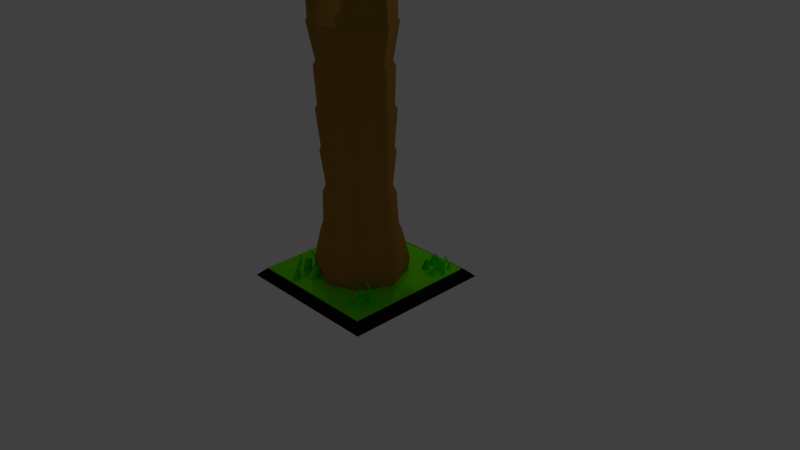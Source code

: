 # Source: palmtreenew001.blend  (saved by Blender 2.65.0; exported with 4.5.12 LTS)
import bpy
from mathutils import Matrix  # noqa: F401  (used for matrix-valued properties, if any)

bpy.ops.wm.read_factory_settings(use_empty=True)
scene = bpy.context.scene
scene.name = 'Scene'

# ---- collections
col_collection_1 = bpy.data.collections.new('Collection 1'); scene.collection.children.link(col_collection_1)

# ---- materials (node trees are filled in below, after node groups)
mat_material_005 = bpy.data.materials.new('Material.005')
mat_material_005.alpha_threshold = 0.0
mat_material_005.use_transparent_shadow = False
mat_material_005.diffuse_color = (0.03759, 0.8, 0.0, 1.0)
mat_material_005.roughness = 0.5
mat_material_005.line_color = (0.0, 0.0, 0.0, 1.0)
mat_material_003 = bpy.data.materials.new('Material.003')
mat_material_003.alpha_threshold = 0.0
mat_material_003.use_transparent_shadow = False
mat_material_003.diffuse_color = (0.008075, 0.008075, 0.008075, 1.0)
mat_material_003.roughness = 0.5
mat_material_003.line_color = (0.0, 0.0, 0.0, 1.0)
mat_material_004 = bpy.data.materials.new('Material.004')
mat_material_004.alpha_threshold = 0.0
mat_material_004.use_transparent_shadow = False
mat_material_004.diffuse_color = (0.1599, 0.8, 0.0, 1.0)
mat_material_004.roughness = 0.5
mat_material_004.line_color = (0.0, 0.0, 0.0, 1.0)
mat_material_001 = bpy.data.materials.new('Material.001')
mat_material_001.alpha_threshold = 0.0
mat_material_001.use_transparent_shadow = False
mat_material_001.diffuse_color = (0.1029, 0.8, 0.06061, 1.0)
mat_material_001.roughness = 0.5
mat_material_001.line_color = (0.0, 0.0, 0.0, 1.0)
mat_material_002 = bpy.data.materials.new('Material.002')
mat_material_002.alpha_threshold = 0.0
mat_material_002.use_transparent_shadow = False
mat_material_002.diffuse_color = (0.3844, 0.2394, 0.06437, 1.0)
mat_material_002.specular_color = (0.6266, 0.2274, 0.04797)
mat_material_002.roughness = 0.5
mat_material_002.line_color = (0.0, 0.0, 0.0, 1.0)
mat_material = bpy.data.materials.new('Material')
mat_material.alpha_threshold = 0.0
mat_material.use_transparent_shadow = False
mat_material.diffuse_color = (0.3931, 0.1955, 0.03446, 1.0)
mat_material.specular_color = (1.0, 0.285, 0.0)
mat_material.roughness = 0.5
mat_material.line_color = (0.0, 0.0, 0.0, 1.0)

# ---- material node trees

# ---- world
world_world = bpy.data.worlds.new('World'); scene.world = world_world
world_world.color = (0.05088, 0.05088, 0.05088)
world_world.use_sun_shadow = False
world_world.sun_shadow_jitter_overblur = 0.0
world_world.cycles.sampling_method = 'MANUAL'
world_world.cycles.sample_map_resolution = 256

# ---- cameras
cam_camera = bpy.data.cameras.new('Camera')
cam_camera.clip_end = 100.0
cam_camera.lens = 35.0
cam_camera.sensor_width = 32.0
cam_camera.sensor_height = 18.0
cam_camera.ortho_scale = 7.314
cam_camera.dof.focus_distance = 0.0
cam_camera.dof.aperture_fstop = 128.0

# ---- lights
light_lamp_002 = bpy.data.lights.new('Lamp.002', 'POINT')
light_lamp_002.transmission_factor = 0.0
light_lamp_002.cutoff_distance = 30.0
light_lamp_002.energy = 100.0
light_lamp_002.shadow_buffer_clip_start = 1.001
light_lamp_002.shadow_soft_size = 0.1
light_lamp_002.shadow_maximum_resolution = 0.006
light_lamp_002.use_absolute_resolution = True
light_lamp_002.cycles.use_multiple_importance_sampling = False
light_lamp_001 = bpy.data.lights.new('Lamp.001', 'POINT')
light_lamp_001.transmission_factor = 0.0
light_lamp_001.cutoff_distance = 30.0
light_lamp_001.energy = 100.0
light_lamp_001.shadow_buffer_clip_start = 1.001
light_lamp_001.shadow_soft_size = 0.1
light_lamp_001.shadow_maximum_resolution = 0.006
light_lamp_001.use_absolute_resolution = True
light_lamp_001.cycles.use_multiple_importance_sampling = False
light_lamp = bpy.data.lights.new('Lamp', 'POINT')
light_lamp.transmission_factor = 0.0
light_lamp.cutoff_distance = 30.0
light_lamp.energy = 100.0
light_lamp.shadow_buffer_clip_start = 1.001
light_lamp.shadow_soft_size = 0.1
light_lamp.shadow_maximum_resolution = 0.006
light_lamp.use_absolute_resolution = True
light_lamp.cycles.use_multiple_importance_sampling = False

# ---- meshes
me_plane_013 = bpy.data.meshes.new('Plane.013')
me_plane_013.from_pydata([(-1.0, -1.0, 0.0), (-1.0, 1.0, 0.0), (0.0, -1.0, 0.0), (0.0, 1.0, 0.0), (1.0, 0.0, 0.0), (0.0, 0.0, 0.0), (-0.5, -1.0, 0.0), (-0.5, 1.0, 0.0), (1.0, 0.5, 0.0), (-1.0, -0.5, 0.0), (0.5, -1.0, 0.0), (0.5, 1.0, 0.0), (-1.0, 0.5, 0.0), (0.0, 0.5, 0.0), (0.0, -0.5, 0.0), (-0.5, 0.0, 0.0), (0.5, 0.0, 0.0), (0.5, 0.5, 0.0), (-0.5, 0.5, 0.0), (-0.5, -0.5, 0.0), (0.5, -0.5, 0.0), (-0.05031, 0.05031, 0.7028), (-0.05031, 0.4497, 0.7028), (-0.4497, 0.05031, 0.7028), (-0.4497, 0.4497, 0.7028), (-0.05031, -0.1313, 0.9443), (-0.05031, 0.2681, 0.9443), (-0.4497, -0.1313, 0.9443), (-0.4497, 0.2681, 0.9443), (-0.2044, -0.3107, 1.185), (-0.2102, -0.217, 1.158), (-0.2956, -0.3107, 1.185), (-0.2898, -0.217, 1.158), (-0.9225, -0.9225, 0.3515), (-0.5775, -0.9225, 0.3515), (-0.9225, -0.5775, 0.3515), (-0.5775, -0.5775, 0.3515), (-0.8181, -0.8181, 0.6488), (-0.6819, -0.8181, 0.6488), (-0.8181, -0.6819, 0.6488), (-0.6819, -0.6819, 0.6488), (-0.7683, -0.5592, 1.014), (-0.7317, -0.5592, 1.014), (-0.7683, -0.5227, 1.014), (-0.7317, -0.5227, 1.014), (0.1085, -0.8915, 0.4592), (0.3915, -0.8915, 0.4592), (0.1085, -0.6085, 0.4592), (0.3915, -0.6085, 0.4592), (0.2164, -0.7567, 0.7857), (0.4993, -0.7567, 0.7857), (0.2164, -0.4738, 0.7857), (0.4993, -0.4738, 0.7857), (0.4955, -0.6523, 0.9427), (0.5705, -0.6529, 0.9486), (0.4955, -0.5783, 0.9427), (0.5705, -0.5776, 0.9486), (0.8992, 0.1008, 0.4145), (0.8992, 0.3992, 0.4145), (0.6008, 0.1008, 0.4145), (0.6008, 0.3992, 0.4145), (0.6031, 0.3207, 0.8615), (0.6028, 0.4778, 0.8837), (0.4421, 0.3193, 0.8923), (0.4358, 0.4861, 0.9042), (0.3202, 0.3403, 1.113), (0.3201, 0.4112, 1.123), (0.2475, 0.3397, 1.127), (0.2447, 0.415, 1.133), (0.1322, 0.8678, 0.6783), (0.3678, 0.8678, 0.6783), (0.1322, 0.6322, 0.6783), (0.3678, 0.6322, 0.6783), (-0.04877, 0.8042, 1.067), (0.05904, 0.7976, 1.035), (-0.04877, 0.6958, 1.067), (0.05904, 0.7024, 1.035), (-0.4653, 0.7622, 1.498), (-0.4411, 0.7607, 1.491), (-0.4653, 0.7378, 1.498), (-0.4411, 0.7393, 1.491), (-0.8448, 0.8448, 0.3124), (-0.6552, 0.8448, 0.3124), (-0.8448, 0.6552, 0.3124), (-0.6552, 0.6552, 0.3124), (-0.7974, 0.7974, 0.5414), (-0.7026, 0.7974, 0.5414), (-0.7974, 0.7026, 0.5414), (-0.7026, 0.7026, 0.5414), (-0.7974, 0.3353, 1.044), (-0.7026, 0.3353, 1.044), (-0.7974, 0.2405, 1.044), (-0.7026, 0.2405, 1.044), (-0.769, 0.09242, 1.157), (-0.731, 0.09242, 1.157), (-0.769, 0.05446, 1.157), (-0.731, 0.05446, 1.157)], [], [(3, 13, 71, 69), (16, 4, 57, 59), (12, 18, 84, 83), (13, 18, 24, 22), (19, 9, 35, 36), (20, 14, 47, 48), (23, 21, 25, 27), (5, 13, 22, 21), (18, 15, 23, 24), (15, 5, 21, 23), (27, 25, 29, 31), (24, 23, 27, 28), (22, 24, 28, 26), (21, 22, 26, 25), (31, 29, 30, 32), (28, 27, 31, 32), (26, 28, 32, 30), (25, 26, 30, 29), (36, 35, 39, 40), (9, 0, 33, 35), (0, 6, 34, 33), (6, 19, 36, 34), (38, 40, 44, 42), (33, 34, 38, 37), (35, 33, 37, 39), (34, 36, 40, 38), (41, 42, 44, 43), (40, 39, 43, 44), (37, 38, 42, 41), (39, 37, 41, 43), (45, 46, 50, 49), (2, 10, 46, 45), (14, 2, 45, 47), (10, 20, 48, 46), (51, 49, 53, 55), (46, 48, 52, 50), (48, 47, 51, 52), (47, 45, 49, 51), (53, 54, 56, 55), (49, 50, 54, 53), (50, 52, 56, 54), (52, 51, 55, 56), (58, 60, 64, 62), (8, 17, 60, 58), (4, 8, 58, 57), (17, 16, 59, 60), (64, 63, 67, 68), (57, 58, 62, 61), (59, 57, 61, 63), (60, 59, 63, 64), (67, 65, 66, 68), (62, 64, 68, 66), (61, 62, 66, 65), (63, 61, 65, 67), (70, 69, 73, 74), (17, 11, 70, 72), (11, 3, 69, 70), (13, 17, 72, 71), (73, 75, 79, 77), (72, 70, 74, 76), (71, 72, 76, 75), (69, 71, 75, 73), (79, 80, 78, 77), (74, 73, 77, 78), (76, 74, 78, 80), (75, 76, 80, 79), (84, 82, 86, 88), (7, 1, 81, 82), (18, 7, 82, 84), (1, 12, 83, 81), (88, 86, 90, 92), (83, 84, 88, 87), (82, 81, 85, 86), (81, 83, 87, 85), (89, 91, 95, 93), (87, 88, 92, 91), (86, 85, 89, 90), (85, 87, 91, 89), (95, 96, 94, 93), (92, 90, 94, 96), (91, 92, 96, 95), (90, 89, 93, 94)])
me_plane_013.polygons.foreach_set('use_smooth', [True] * 82)
me_plane_013.materials.append(mat_material_005)
me_plane_013.use_remesh_preserve_volume = False
me_plane_013.use_remesh_preserve_attributes = False
me_plane_013.use_mirror_vertex_groups = False
me_plane_013.update()
me_plane_012 = bpy.data.meshes.new('Plane.012')
me_plane_012.from_pydata([(-1.0, -1.0, 0.0), (-1.0, 1.0, 0.0), (0.0, -1.0, 0.0), (0.0, 1.0, 0.0), (1.0, 0.0, 0.0), (0.0, 0.0, 0.0), (-0.5, -1.0, 0.0), (-0.5, 1.0, 0.0), (1.0, 0.5, 0.0), (-1.0, -0.5, 0.0), (0.5, -1.0, 0.0), (0.5, 1.0, 0.0), (-1.0, 0.5, 0.0), (0.0, 0.5, 0.0), (0.0, -0.5, 0.0), (-0.5, 0.0, 0.0), (0.5, 0.0, 0.0), (0.5, 0.5, 0.0), (-0.5, 0.5, 0.0), (-0.5, -0.5, 0.0), (0.5, -0.5, 0.0), (-0.05031, 0.05031, 0.7028), (-0.05031, 0.4497, 0.7028), (-0.4497, 0.05031, 0.7028), (-0.4497, 0.4497, 0.7028), (-0.05031, -0.1313, 0.9443), (-0.05031, 0.2681, 0.9443), (-0.4497, -0.1313, 0.9443), (-0.4497, 0.2681, 0.9443), (-0.2044, -0.3107, 1.185), (-0.2102, -0.217, 1.158), (-0.2956, -0.3107, 1.185), (-0.2898, -0.217, 1.158), (-0.9225, -0.9225, 0.3515), (-0.5775, -0.9225, 0.3515), (-0.9225, -0.5775, 0.3515), (-0.5775, -0.5775, 0.3515), (-0.8181, -0.8181, 0.6488), (-0.6819, -0.8181, 0.6488), (-0.8181, -0.6819, 0.6488), (-0.6819, -0.6819, 0.6488), (-0.7683, -0.5592, 1.014), (-0.7317, -0.5592, 1.014), (-0.7683, -0.5227, 1.014), (-0.7317, -0.5227, 1.014), (0.1085, -0.8915, 0.4592), (0.3915, -0.8915, 0.4592), (0.1085, -0.6085, 0.4592), (0.3915, -0.6085, 0.4592), (0.2164, -0.7567, 0.7857), (0.4993, -0.7567, 0.7857), (0.2164, -0.4738, 0.7857), (0.4993, -0.4738, 0.7857), (0.4955, -0.6523, 0.9427), (0.5705, -0.6529, 0.9486), (0.4955, -0.5783, 0.9427), (0.5705, -0.5776, 0.9486), (0.8992, 0.1008, 0.4145), (0.8992, 0.3992, 0.4145), (0.6008, 0.1008, 0.4145), (0.6008, 0.3992, 0.4145), (0.6031, 0.3207, 0.8615), (0.6028, 0.4778, 0.8837), (0.4421, 0.3193, 0.8923), (0.4358, 0.4861, 0.9042), (0.3202, 0.3403, 1.113), (0.3201, 0.4112, 1.123), (0.2475, 0.3397, 1.127), (0.2447, 0.415, 1.133), (0.1322, 0.8678, 0.6783), (0.3678, 0.8678, 0.6783), (0.1322, 0.6322, 0.6783), (0.3678, 0.6322, 0.6783), (-0.04877, 0.8042, 1.067), (0.05904, 0.7976, 1.035), (-0.04877, 0.6958, 1.067), (0.05904, 0.7024, 1.035), (-0.4653, 0.7622, 1.498), (-0.4411, 0.7607, 1.491), (-0.4653, 0.7378, 1.498), (-0.4411, 0.7393, 1.491), (-0.8448, 0.8448, 0.3124), (-0.6552, 0.8448, 0.3124), (-0.8448, 0.6552, 0.3124), (-0.6552, 0.6552, 0.3124), (-0.7974, 0.7974, 0.5414), (-0.7026, 0.7974, 0.5414), (-0.7974, 0.7026, 0.5414), (-0.7026, 0.7026, 0.5414), (-0.7974, 0.3353, 1.044), (-0.7026, 0.3353, 1.044), (-0.7974, 0.2405, 1.044), (-0.7026, 0.2405, 1.044), (-0.769, 0.09242, 1.157), (-0.731, 0.09242, 1.157), (-0.769, 0.05446, 1.157), (-0.731, 0.05446, 1.157)], [], [(3, 13, 71, 69), (16, 4, 57, 59), (12, 18, 84, 83), (13, 18, 24, 22), (19, 9, 35, 36), (20, 14, 47, 48), (23, 21, 25, 27), (5, 13, 22, 21), (18, 15, 23, 24), (15, 5, 21, 23), (27, 25, 29, 31), (24, 23, 27, 28), (22, 24, 28, 26), (21, 22, 26, 25), (31, 29, 30, 32), (28, 27, 31, 32), (26, 28, 32, 30), (25, 26, 30, 29), (36, 35, 39, 40), (9, 0, 33, 35), (0, 6, 34, 33), (6, 19, 36, 34), (38, 40, 44, 42), (33, 34, 38, 37), (35, 33, 37, 39), (34, 36, 40, 38), (41, 42, 44, 43), (40, 39, 43, 44), (37, 38, 42, 41), (39, 37, 41, 43), (45, 46, 50, 49), (2, 10, 46, 45), (14, 2, 45, 47), (10, 20, 48, 46), (51, 49, 53, 55), (46, 48, 52, 50), (48, 47, 51, 52), (47, 45, 49, 51), (53, 54, 56, 55), (49, 50, 54, 53), (50, 52, 56, 54), (52, 51, 55, 56), (58, 60, 64, 62), (8, 17, 60, 58), (4, 8, 58, 57), (17, 16, 59, 60), (64, 63, 67, 68), (57, 58, 62, 61), (59, 57, 61, 63), (60, 59, 63, 64), (67, 65, 66, 68), (62, 64, 68, 66), (61, 62, 66, 65), (63, 61, 65, 67), (70, 69, 73, 74), (17, 11, 70, 72), (11, 3, 69, 70), (13, 17, 72, 71), (73, 75, 79, 77), (72, 70, 74, 76), (71, 72, 76, 75), (69, 71, 75, 73), (79, 80, 78, 77), (74, 73, 77, 78), (76, 74, 78, 80), (75, 76, 80, 79), (84, 82, 86, 88), (7, 1, 81, 82), (18, 7, 82, 84), (1, 12, 83, 81), (88, 86, 90, 92), (83, 84, 88, 87), (82, 81, 85, 86), (81, 83, 87, 85), (89, 91, 95, 93), (87, 88, 92, 91), (86, 85, 89, 90), (85, 87, 91, 89), (95, 96, 94, 93), (92, 90, 94, 96), (91, 92, 96, 95), (90, 89, 93, 94)])
me_plane_012.polygons.foreach_set('use_smooth', [True] * 82)
me_plane_012.materials.append(mat_material_005)
me_plane_012.use_remesh_preserve_volume = False
me_plane_012.use_remesh_preserve_attributes = False
me_plane_012.use_mirror_vertex_groups = False
me_plane_012.update()
me_plane_011 = bpy.data.meshes.new('Plane.011')
me_plane_011.from_pydata([(-1.0, -1.0, 0.0), (-1.0, 1.0, 0.0), (0.0, -1.0, 0.0), (0.0, 1.0, 0.0), (1.0, 0.0, 0.0), (0.0, 0.0, 0.0), (-0.5, -1.0, 0.0), (-0.5, 1.0, 0.0), (1.0, 0.5, 0.0), (-1.0, -0.5, 0.0), (0.5, -1.0, 0.0), (0.5, 1.0, 0.0), (-1.0, 0.5, 0.0), (0.0, 0.5, 0.0), (0.0, -0.5, 0.0), (-0.5, 0.0, 0.0), (0.5, 0.0, 0.0), (0.5, 0.5, 0.0), (-0.5, 0.5, 0.0), (-0.5, -0.5, 0.0), (0.5, -0.5, 0.0), (-0.05031, 0.05031, 0.7028), (-0.05031, 0.4497, 0.7028), (-0.4497, 0.05031, 0.7028), (-0.4497, 0.4497, 0.7028), (-0.05031, -0.1313, 0.9443), (-0.05031, 0.2681, 0.9443), (-0.4497, -0.1313, 0.9443), (-0.4497, 0.2681, 0.9443), (-0.2044, -0.3107, 1.185), (-0.2102, -0.217, 1.158), (-0.2956, -0.3107, 1.185), (-0.2898, -0.217, 1.158), (-0.9225, -0.9225, 0.3515), (-0.5775, -0.9225, 0.3515), (-0.9225, -0.5775, 0.3515), (-0.5775, -0.5775, 0.3515), (-0.8181, -0.8181, 0.6488), (-0.6819, -0.8181, 0.6488), (-0.8181, -0.6819, 0.6488), (-0.6819, -0.6819, 0.6488), (-0.7683, -0.5592, 1.014), (-0.7317, -0.5592, 1.014), (-0.7683, -0.5227, 1.014), (-0.7317, -0.5227, 1.014), (0.1085, -0.8915, 0.4592), (0.3915, -0.8915, 0.4592), (0.1085, -0.6085, 0.4592), (0.3915, -0.6085, 0.4592), (0.2164, -0.7567, 0.7857), (0.4993, -0.7567, 0.7857), (0.2164, -0.4738, 0.7857), (0.4993, -0.4738, 0.7857), (0.4955, -0.6523, 0.9427), (0.5705, -0.6529, 0.9486), (0.4955, -0.5783, 0.9427), (0.5705, -0.5776, 0.9486), (0.8992, 0.1008, 0.4145), (0.8992, 0.3992, 0.4145), (0.6008, 0.1008, 0.4145), (0.6008, 0.3992, 0.4145), (0.6031, 0.3207, 0.8615), (0.6028, 0.4778, 0.8837), (0.4421, 0.3193, 0.8923), (0.4358, 0.4861, 0.9042), (0.3202, 0.3403, 1.113), (0.3201, 0.4112, 1.123), (0.2475, 0.3397, 1.127), (0.2447, 0.415, 1.133), (0.1322, 0.8678, 0.6783), (0.3678, 0.8678, 0.6783), (0.1322, 0.6322, 0.6783), (0.3678, 0.6322, 0.6783), (-0.04877, 0.8042, 1.067), (0.05904, 0.7976, 1.035), (-0.04877, 0.6958, 1.067), (0.05904, 0.7024, 1.035), (-0.4653, 0.7622, 1.498), (-0.4411, 0.7607, 1.491), (-0.4653, 0.7378, 1.498), (-0.4411, 0.7393, 1.491), (-0.8448, 0.8448, 0.3124), (-0.6552, 0.8448, 0.3124), (-0.8448, 0.6552, 0.3124), (-0.6552, 0.6552, 0.3124), (-0.7974, 0.7974, 0.5414), (-0.7026, 0.7974, 0.5414), (-0.7974, 0.7026, 0.5414), (-0.7026, 0.7026, 0.5414), (-0.7974, 0.3353, 1.044), (-0.7026, 0.3353, 1.044), (-0.7974, 0.2405, 1.044), (-0.7026, 0.2405, 1.044), (-0.769, 0.09242, 1.157), (-0.731, 0.09242, 1.157), (-0.769, 0.05446, 1.157), (-0.731, 0.05446, 1.157)], [], [(3, 13, 71, 69), (16, 4, 57, 59), (12, 18, 84, 83), (13, 18, 24, 22), (19, 9, 35, 36), (20, 14, 47, 48), (23, 21, 25, 27), (5, 13, 22, 21), (18, 15, 23, 24), (15, 5, 21, 23), (27, 25, 29, 31), (24, 23, 27, 28), (22, 24, 28, 26), (21, 22, 26, 25), (31, 29, 30, 32), (28, 27, 31, 32), (26, 28, 32, 30), (25, 26, 30, 29), (36, 35, 39, 40), (9, 0, 33, 35), (0, 6, 34, 33), (6, 19, 36, 34), (38, 40, 44, 42), (33, 34, 38, 37), (35, 33, 37, 39), (34, 36, 40, 38), (41, 42, 44, 43), (40, 39, 43, 44), (37, 38, 42, 41), (39, 37, 41, 43), (45, 46, 50, 49), (2, 10, 46, 45), (14, 2, 45, 47), (10, 20, 48, 46), (51, 49, 53, 55), (46, 48, 52, 50), (48, 47, 51, 52), (47, 45, 49, 51), (53, 54, 56, 55), (49, 50, 54, 53), (50, 52, 56, 54), (52, 51, 55, 56), (58, 60, 64, 62), (8, 17, 60, 58), (4, 8, 58, 57), (17, 16, 59, 60), (64, 63, 67, 68), (57, 58, 62, 61), (59, 57, 61, 63), (60, 59, 63, 64), (67, 65, 66, 68), (62, 64, 68, 66), (61, 62, 66, 65), (63, 61, 65, 67), (70, 69, 73, 74), (17, 11, 70, 72), (11, 3, 69, 70), (13, 17, 72, 71), (73, 75, 79, 77), (72, 70, 74, 76), (71, 72, 76, 75), (69, 71, 75, 73), (79, 80, 78, 77), (74, 73, 77, 78), (76, 74, 78, 80), (75, 76, 80, 79), (84, 82, 86, 88), (7, 1, 81, 82), (18, 7, 82, 84), (1, 12, 83, 81), (88, 86, 90, 92), (83, 84, 88, 87), (82, 81, 85, 86), (81, 83, 87, 85), (89, 91, 95, 93), (87, 88, 92, 91), (86, 85, 89, 90), (85, 87, 91, 89), (95, 96, 94, 93), (92, 90, 94, 96), (91, 92, 96, 95), (90, 89, 93, 94)])
me_plane_011.polygons.foreach_set('use_smooth', [True] * 82)
me_plane_011.materials.append(mat_material_005)
me_plane_011.use_remesh_preserve_volume = False
me_plane_011.use_remesh_preserve_attributes = False
me_plane_011.use_mirror_vertex_groups = False
me_plane_011.update()
me_plane_010 = bpy.data.meshes.new('Plane.010')
me_plane_010.from_pydata([(-1.0, -1.0, 0.0), (-1.0, 1.0, 0.0), (0.0, -1.0, 0.0), (0.0, 1.0, 0.0), (1.0, 0.0, 0.0), (0.0, 0.0, 0.0), (-0.5, -1.0, 0.0), (-0.5, 1.0, 0.0), (1.0, 0.5, 0.0), (-1.0, -0.5, 0.0), (0.5, -1.0, 0.0), (0.5, 1.0, 0.0), (-1.0, 0.5, 0.0), (0.0, 0.5, 0.0), (0.0, -0.5, 0.0), (-0.5, 0.0, 0.0), (0.5, 0.0, 0.0), (0.5, 0.5, 0.0), (-0.5, 0.5, 0.0), (-0.5, -0.5, 0.0), (0.5, -0.5, 0.0), (-0.05031, 0.05031, 0.7028), (-0.05031, 0.4497, 0.7028), (-0.4497, 0.05031, 0.7028), (-0.4497, 0.4497, 0.7028), (-0.05031, -0.1313, 0.9443), (-0.05031, 0.2681, 0.9443), (-0.4497, -0.1313, 0.9443), (-0.4497, 0.2681, 0.9443), (-0.2044, -0.3107, 1.185), (-0.2102, -0.217, 1.158), (-0.2956, -0.3107, 1.185), (-0.2898, -0.217, 1.158), (-0.9225, -0.9225, 0.3515), (-0.5775, -0.9225, 0.3515), (-0.9225, -0.5775, 0.3515), (-0.5775, -0.5775, 0.3515), (-0.8181, -0.8181, 0.6488), (-0.6819, -0.8181, 0.6488), (-0.8181, -0.6819, 0.6488), (-0.6819, -0.6819, 0.6488), (-0.7683, -0.5592, 1.014), (-0.7317, -0.5592, 1.014), (-0.7683, -0.5227, 1.014), (-0.7317, -0.5227, 1.014), (0.1085, -0.8915, 0.4592), (0.3915, -0.8915, 0.4592), (0.1085, -0.6085, 0.4592), (0.3915, -0.6085, 0.4592), (0.2164, -0.7567, 0.7857), (0.4993, -0.7567, 0.7857), (0.2164, -0.4738, 0.7857), (0.4993, -0.4738, 0.7857), (0.4955, -0.6523, 0.9427), (0.5705, -0.6529, 0.9486), (0.4955, -0.5783, 0.9427), (0.5705, -0.5776, 0.9486), (0.8992, 0.1008, 0.4145), (0.8992, 0.3992, 0.4145), (0.6008, 0.1008, 0.4145), (0.6008, 0.3992, 0.4145), (0.6031, 0.3207, 0.8615), (0.6028, 0.4778, 0.8837), (0.4421, 0.3193, 0.8923), (0.4358, 0.4861, 0.9042), (0.3202, 0.3403, 1.113), (0.3201, 0.4112, 1.123), (0.2475, 0.3397, 1.127), (0.2447, 0.415, 1.133), (0.1322, 0.8678, 0.6783), (0.3678, 0.8678, 0.6783), (0.1322, 0.6322, 0.6783), (0.3678, 0.6322, 0.6783), (-0.04877, 0.8042, 1.067), (0.05904, 0.7976, 1.035), (-0.04877, 0.6958, 1.067), (0.05904, 0.7024, 1.035), (-0.4653, 0.7622, 1.498), (-0.4411, 0.7607, 1.491), (-0.4653, 0.7378, 1.498), (-0.4411, 0.7393, 1.491), (-0.8448, 0.8448, 0.3124), (-0.6552, 0.8448, 0.3124), (-0.8448, 0.6552, 0.3124), (-0.6552, 0.6552, 0.3124), (-0.7974, 0.7974, 0.5414), (-0.7026, 0.7974, 0.5414), (-0.7974, 0.7026, 0.5414), (-0.7026, 0.7026, 0.5414), (-0.7974, 0.3353, 1.044), (-0.7026, 0.3353, 1.044), (-0.7974, 0.2405, 1.044), (-0.7026, 0.2405, 1.044), (-0.769, 0.09242, 1.157), (-0.731, 0.09242, 1.157), (-0.769, 0.05446, 1.157), (-0.731, 0.05446, 1.157)], [], [(3, 13, 71, 69), (16, 4, 57, 59), (12, 18, 84, 83), (13, 18, 24, 22), (19, 9, 35, 36), (20, 14, 47, 48), (23, 21, 25, 27), (5, 13, 22, 21), (18, 15, 23, 24), (15, 5, 21, 23), (27, 25, 29, 31), (24, 23, 27, 28), (22, 24, 28, 26), (21, 22, 26, 25), (31, 29, 30, 32), (28, 27, 31, 32), (26, 28, 32, 30), (25, 26, 30, 29), (36, 35, 39, 40), (9, 0, 33, 35), (0, 6, 34, 33), (6, 19, 36, 34), (38, 40, 44, 42), (33, 34, 38, 37), (35, 33, 37, 39), (34, 36, 40, 38), (41, 42, 44, 43), (40, 39, 43, 44), (37, 38, 42, 41), (39, 37, 41, 43), (45, 46, 50, 49), (2, 10, 46, 45), (14, 2, 45, 47), (10, 20, 48, 46), (51, 49, 53, 55), (46, 48, 52, 50), (48, 47, 51, 52), (47, 45, 49, 51), (53, 54, 56, 55), (49, 50, 54, 53), (50, 52, 56, 54), (52, 51, 55, 56), (58, 60, 64, 62), (8, 17, 60, 58), (4, 8, 58, 57), (17, 16, 59, 60), (64, 63, 67, 68), (57, 58, 62, 61), (59, 57, 61, 63), (60, 59, 63, 64), (67, 65, 66, 68), (62, 64, 68, 66), (61, 62, 66, 65), (63, 61, 65, 67), (70, 69, 73, 74), (17, 11, 70, 72), (11, 3, 69, 70), (13, 17, 72, 71), (73, 75, 79, 77), (72, 70, 74, 76), (71, 72, 76, 75), (69, 71, 75, 73), (79, 80, 78, 77), (74, 73, 77, 78), (76, 74, 78, 80), (75, 76, 80, 79), (84, 82, 86, 88), (7, 1, 81, 82), (18, 7, 82, 84), (1, 12, 83, 81), (88, 86, 90, 92), (83, 84, 88, 87), (82, 81, 85, 86), (81, 83, 87, 85), (89, 91, 95, 93), (87, 88, 92, 91), (86, 85, 89, 90), (85, 87, 91, 89), (95, 96, 94, 93), (92, 90, 94, 96), (91, 92, 96, 95), (90, 89, 93, 94)])
me_plane_010.polygons.foreach_set('use_smooth', [True] * 82)
me_plane_010.materials.append(mat_material_005)
me_plane_010.use_remesh_preserve_volume = False
me_plane_010.use_remesh_preserve_attributes = False
me_plane_010.use_mirror_vertex_groups = False
me_plane_010.update()
me_plane_008 = bpy.data.meshes.new('Plane.008')
me_plane_008.from_pydata([(0.87, -0.8882, 0.05996), (-0.8841, -0.8882, 0.05996), (0.87, 0.8658, 0.05996), (-0.8841, 0.8658, 0.05996), (0.87, -0.8882, 0.1131), (-0.8841, -0.8882, 0.1131), (0.87, 0.8658, 0.1131), (-0.8841, 0.8658, 0.1131), (1.0, -1.0, 0.0), (-1.0, -1.0, 0.0), (1.0, 1.0, 0.0), (-1.0, 1.0, 0.0), (0.9004, -0.9004, 0.09626), (-0.9004, -0.9004, 0.09626), (0.9004, 0.9004, 0.09626), (-0.9004, 0.9004, 0.09626)], [], [(1, 3, 2, 0), (5, 4, 6, 7), (2, 3, 7, 6), (0, 2, 6, 4), (3, 1, 5, 7), (1, 0, 4, 5), (9, 11, 10, 8), (13, 12, 14, 15), (11, 9, 13, 15), (9, 8, 12, 13), (10, 11, 15, 14), (8, 10, 14, 12)])
me_plane_008.polygons.foreach_set('material_index', [1, 1, 1, 1, 1, 1, 0, 0, 0, 0, 0, 0])
me_plane_008.materials.append(mat_material_003)
me_plane_008.materials.append(mat_material_004)
me_plane_008.use_remesh_preserve_volume = False
me_plane_008.use_remesh_preserve_attributes = False
me_plane_008.use_mirror_vertex_groups = False
me_plane_008.update()
me_plane_007 = bpy.data.meshes.new('Plane.007')
me_plane_007.from_pydata([(0.3782, -0.5323, -0.3534), (-0.8206, -0.5558, -0.2384), (0.3957, 0.6847, -0.3108), (-0.8261, 0.6731, -0.2535), (1.582, 0.1678, -0.8502), (-3.125, -0.01696, -0.1606), (-0.5772, 0.6731, -0.2535), (-0.3283, 0.6731, -0.2535), (-0.0794, 0.6731, -0.2535), (0.1467, 0.6847, -0.3108), (-0.5717, -0.5558, -0.2384), (-0.3228, -0.5558, -0.2384), (-0.07391, -0.5558, -0.2384), (0.175, -0.5558, -0.2384), (0.8647, -0.019, -0.1082), (-0.07514, -0.06193, 0.07526), (-1.093, -0.0572, 0.06385), (-2.135, -0.02659, -0.009963)], [], [(14, 4, 2, 9), (13, 0, 4, 14), (17, 16, 7, 6), (5, 17, 6, 3), (16, 15, 8, 7), (15, 14, 9, 8), (1, 10, 17, 5), (10, 11, 16, 17), (11, 12, 15, 16), (12, 13, 14, 15)])
me_plane_007.polygons.foreach_set('use_smooth', [True] * 10)
me_plane_007.materials.append(mat_material_001)
me_plane_007.use_remesh_preserve_volume = False
me_plane_007.use_remesh_preserve_attributes = False
me_plane_007.use_mirror_vertex_groups = False
me_plane_007.update()
me_plane_006 = bpy.data.meshes.new('Plane.006')
me_plane_006.from_pydata([(0.3843, -0.5865, -0.3008), (-0.7436, -0.6183, -0.04068), (0.4775, 0.6327, -0.09302), (-0.7745, 0.6347, -0.1095), (1.509, 0.106, -0.9157), (-3.191, 0.006699, -0.1018), (-0.5152, 0.6319, -0.08648), (-0.2585, 0.6297, -0.06893), (-0.005205, 0.6285, -0.05923), (0.2446, 0.6283, -0.05723), (-0.4912, -0.6192, -0.03278), (-0.239, -0.6201, -0.02559), (-0.003889, -0.6164, -0.0563), (0.2052, -0.6055, -0.1452), (0.8213, 0.01753, -0.1906), (-0.04694, -0.02186, 0.1322), (-1.058, -0.02239, 0.1365), (-2.132, -0.005729, 0.0)], [], [(14, 4, 2, 9), (13, 0, 4, 14), (17, 16, 7, 6), (5, 17, 6, 3), (16, 15, 8, 7), (15, 14, 9, 8), (1, 10, 17, 5), (10, 11, 16, 17), (11, 12, 15, 16), (12, 13, 14, 15)])
me_plane_006.polygons.foreach_set('use_smooth', [True] * 10)
me_plane_006.materials.append(mat_material_001)
me_plane_006.use_remesh_preserve_volume = False
me_plane_006.use_remesh_preserve_attributes = False
me_plane_006.use_mirror_vertex_groups = False
me_plane_006.update()
me_plane_005 = bpy.data.meshes.new('Plane.005')
me_plane_005.from_pydata([(0.8839, -0.6261, 0.2714), (-0.3599, -0.6463, 0.234), (0.873, 0.5842, -0.01846), (-0.3708, 0.564, -0.05589), (2.116, 0.1873, 0.7981), (-2.83, -0.03084, 0.1961), (-0.1221, 0.568, -0.0484), (0.1267, 0.5721, -0.04092), (0.3755, 0.5761, -0.03343), (0.6242, 0.5801, -0.02594), (-0.1112, -0.6422, 0.2415), (0.1376, -0.6382, 0.2489), (0.3864, -0.6342, 0.2564), (0.6351, -0.6301, 0.2639), (1.253, -0.004468, 0.1883), (0.2992, -0.08926, -0.06798), (-0.7132, -0.1057, -0.09845), (-1.771, -0.06855, 0.04785)], [], [(14, 4, 2, 9), (13, 0, 4, 14), (17, 16, 7, 6), (5, 17, 6, 3), (16, 15, 8, 7), (15, 14, 9, 8), (1, 10, 17, 5), (10, 11, 16, 17), (11, 12, 15, 16), (12, 13, 14, 15)])
me_plane_005.polygons.foreach_set('use_smooth', [True] * 10)
me_plane_005.materials.append(mat_material_001)
me_plane_005.use_remesh_preserve_volume = False
me_plane_005.use_remesh_preserve_attributes = False
me_plane_005.use_mirror_vertex_groups = False
me_plane_005.update()
me_plane_004 = bpy.data.meshes.new('Plane.004')
me_plane_004.from_pydata([(0.4797, -0.6067, -0.1199), (-0.7576, -0.6097, -0.09808), (0.5076, 0.6261, -0.03506), (-0.7254, 0.6213, 0.0), (1.771, 0.05631, -0.4509), (-3.16, 0.000554, -0.04566), (-0.4765, 0.6213, 0.0), (-0.2276, 0.6213, 0.0), (0.02135, 0.6213, 0.0), (0.2703, 0.6213, 0.0), (-0.5087, -0.6097, -0.09808), (-0.2598, -0.6097, -0.09808), (-0.01091, -0.6097, -0.09808), (0.238, -0.6097, -0.09808), (0.9579, -0.02711, 0.1554), (-0.04065, -0.03315, 0.1993), (-1.057, -0.03164, 0.1883), (-2.068, -0.03274, 0.1963)], [], [(14, 4, 2, 9), (13, 0, 4, 14), (17, 16, 7, 6), (5, 17, 6, 3), (16, 15, 8, 7), (15, 14, 9, 8), (1, 10, 17, 5), (10, 11, 16, 17), (11, 12, 15, 16), (12, 13, 14, 15)])
me_plane_004.polygons.foreach_set('use_smooth', [True] * 10)
me_plane_004.materials.append(mat_material_001)
me_plane_004.use_remesh_preserve_volume = False
me_plane_004.use_remesh_preserve_attributes = False
me_plane_004.use_mirror_vertex_groups = False
me_plane_004.update()
me_plane_003 = bpy.data.meshes.new('Plane.003')
me_plane_003.from_pydata([(0.5192, -0.6232, 0.0), (-0.7254, -0.6232, 0.0), (0.5192, 0.6213, 0.0), (-0.7254, 0.6213, 0.0), (1.858, -0.01777, -0.2884), (-3.145, -0.005729, 0.0), (-0.4765, 0.6213, 0.0), (-0.2276, 0.6213, 0.0), (0.02135, 0.6213, 0.0), (0.2703, 0.6213, 0.0), (-0.4765, -0.6232, 0.0), (-0.2276, -0.6232, 0.0), (0.02135, -0.6232, 0.0), (0.2703, -0.6232, 0.0), (0.959, 0.004516, 0.2453), (-0.05392, 0.004516, 0.2453), (-1.067, 0.004516, 0.2453), (-2.08, 0.004516, 0.2453)], [], [(14, 4, 2, 9), (13, 0, 4, 14), (17, 16, 7, 6), (5, 17, 6, 3), (16, 15, 8, 7), (15, 14, 9, 8), (1, 10, 17, 5), (10, 11, 16, 17), (11, 12, 15, 16), (12, 13, 14, 15)])
me_plane_003.polygons.foreach_set('use_smooth', [True] * 10)
me_plane_003.materials.append(mat_material_001)
me_plane_003.use_remesh_preserve_volume = False
me_plane_003.use_remesh_preserve_attributes = False
me_plane_003.use_mirror_vertex_groups = False
me_plane_003.update()
me_plane_002 = bpy.data.meshes.new('Plane.002')
me_plane_002.from_pydata([(0.5054, -0.6313, -0.07853), (-0.7254, -0.6232, 0.0), (0.5051, 0.6131, -0.07993), (-0.7254, 0.6213, 0.0), (1.774, -0.09052, -0.8265), (-3.145, -0.005729, 0.0), (-0.4765, 0.6213, 0.0), (-0.2276, 0.6213, 0.0), (0.02135, 0.6213, 0.0), (0.2605, 0.6156, -0.05533), (-0.4765, -0.6232, 0.0), (-0.2276, -0.6232, 0.0), (0.02135, -0.6232, 0.0), (0.2581, -0.6303, -0.06901), (0.9068, -0.005729, 0.0), (-0.06623, 0.0176, 0.2274), (-1.084, 0.01465, 0.1986), (-2.097, 0.01465, 0.1986)], [], [(14, 4, 2, 9), (13, 0, 4, 14), (17, 16, 7, 6), (5, 17, 6, 3), (16, 15, 8, 7), (15, 14, 9, 8), (1, 10, 17, 5), (10, 11, 16, 17), (11, 12, 15, 16), (12, 13, 14, 15)])
me_plane_002.polygons.foreach_set('use_smooth', [True] * 10)
me_plane_002.materials.append(mat_material_001)
me_plane_002.use_remesh_preserve_volume = False
me_plane_002.use_remesh_preserve_attributes = False
me_plane_002.use_mirror_vertex_groups = False
me_plane_002.update()
me_plane_001 = bpy.data.meshes.new('Plane.001')
me_plane_001.from_pydata([(0.4778, -0.5905, 0.2581), (-0.7495, -0.6042, 0.1505), (0.4504, 0.6757, 0.4294), (-0.7447, 0.6366, 0.1206), (1.727, 0.1464, 1.201), (-3.145, -0.005729, 0.0), (-0.4986, 0.6388, 0.1383), (-0.2423, 0.633, 0.09229), (0.003922, 0.6351, 0.1088), (0.252, 0.6357, 0.1139), (-0.5025, -0.6027, 0.1623), (-0.2494, -0.6059, 0.1365), (-0.00187, -0.6049, 0.145), (0.2435, -0.602, 0.1673), (0.8855, 0.01105, 0.1324), (-0.1014, -0.009562, -0.03025), (-1.107, -0.0153, -0.07551), (-2.117, -0.01777, -0.09502)], [], [(14, 4, 2, 9), (13, 0, 4, 14), (17, 16, 7, 6), (5, 17, 6, 3), (16, 15, 8, 7), (15, 14, 9, 8), (1, 10, 17, 5), (10, 11, 16, 17), (11, 12, 15, 16), (12, 13, 14, 15)])
me_plane_001.polygons.foreach_set('use_smooth', [True] * 10)
me_plane_001.materials.append(mat_material_001)
me_plane_001.use_remesh_preserve_volume = False
me_plane_001.use_remesh_preserve_attributes = False
me_plane_001.use_mirror_vertex_groups = False
me_plane_001.update()
me_cylinder_001 = bpy.data.meshes.new('Cylinder.001')
me_cylinder_001.from_pydata([(1.647, 0.9699, -1.011), (1.647, 1.296, -0.2451), (1.964, 0.8386, -1.011), (2.194, 1.069, -0.2451), (2.095, 0.5216, -1.011), (2.421, 0.5216, -0.2451), (1.964, 0.2045, -1.011), (2.194, -0.0262, -0.2451), (1.647, 0.07322, -1.011), (1.647, -0.2531, -0.2451), (1.33, 0.2045, -1.011), (1.099, -0.0262, -0.2451), (1.198, 0.5216, -1.011), (0.872, 0.5216, -0.2451), (1.33, 0.8386, -1.011), (1.099, 1.069, -0.2451), (1.647, 1.052, -0.8194), (1.647, 1.267, -0.6852), (1.647, 1.349, -0.4938), (2.232, 1.107, -0.4938), (2.174, 1.049, -0.6852), (2.021, 0.8963, -0.8194), (2.474, 0.5216, -0.4938), (2.392, 0.5216, -0.6852), (2.177, 0.5216, -0.8194), (2.232, -0.06342, -0.4938), (2.174, -0.005737, -0.6852), (2.021, 0.1469, -0.8194), (1.647, -0.3057, -0.4938), (1.647, -0.2242, -0.6852), (1.647, -0.008361, -0.8194), (1.062, -0.06342, -0.4938), (1.119, -0.005737, -0.6852), (1.272, 0.1469, -0.8194), (0.8194, 0.5216, -0.4938), (0.9009, 0.5216, -0.6852), (1.117, 0.5216, -0.8194), (1.062, 1.107, -0.4938), (1.119, 1.049, -0.6852), (1.272, 0.8963, -0.8194)], [], [(18, 1, 3, 19), (19, 3, 5, 22), (22, 5, 7, 25), (25, 7, 9, 28), (28, 9, 11, 31), (31, 11, 13, 34), (3, 1, 15, 13, 11, 9, 7, 5), (37, 15, 1, 18), (34, 13, 15, 37), (0, 2, 4, 6, 8, 10, 12, 14), (0, 16, 21, 2), (16, 17, 20, 21), (17, 18, 19, 20), (2, 21, 24, 4), (21, 20, 23, 24), (20, 19, 22, 23), (4, 24, 27, 6), (24, 23, 26, 27), (23, 22, 25, 26), (6, 27, 30, 8), (27, 26, 29, 30), (26, 25, 28, 29), (8, 30, 33, 10), (30, 29, 32, 33), (29, 28, 31, 32), (10, 33, 36, 12), (33, 32, 35, 36), (32, 31, 34, 35), (14, 39, 16, 0), (39, 38, 17, 16), (38, 37, 18, 17), (12, 36, 39, 14), (36, 35, 38, 39), (35, 34, 37, 38)])
me_cylinder_001.polygons.foreach_set('use_smooth', [True] * 34)
me_cylinder_001.materials.append(mat_material_002)
me_cylinder_001.use_remesh_preserve_volume = False
me_cylinder_001.use_remesh_preserve_attributes = False
me_cylinder_001.use_mirror_vertex_groups = False
me_cylinder_001.update()
me_plane = bpy.data.meshes.new('Plane')
me_plane.from_pydata([(0.5133, -0.6255, -0.04533), (-0.7254, -0.6232, 0.0), (0.5069, 0.6166, -0.0951), (-0.7254, 0.6213, 0.0), (1.864, -0.02706, -0.4316), (-3.145, -0.005729, 0.0), (-0.4765, 0.6213, 0.0), (-0.2276, 0.6213, 0.0), (0.02135, 0.6213, 0.0), (0.2703, 0.6213, 0.0), (-0.4765, -0.6232, 0.0), (-0.2276, -0.6232, 0.0), (0.02135, -0.6232, 0.0), (0.2703, -0.6232, 0.0), (0.9343, 0.004869, 0.2144), (-0.07861, 0.004869, 0.2144), (-1.092, 0.004869, 0.2144), (-2.105, 0.004869, 0.2144)], [], [(14, 4, 2, 9), (13, 0, 4, 14), (17, 16, 7, 6), (5, 17, 6, 3), (16, 15, 8, 7), (15, 14, 9, 8), (1, 10, 17, 5), (10, 11, 16, 17), (11, 12, 15, 16), (12, 13, 14, 15)])
me_plane.polygons.foreach_set('use_smooth', [True] * 10)
me_plane.materials.append(mat_material_001)
me_plane.use_remesh_preserve_volume = False
me_plane.use_remesh_preserve_attributes = False
me_plane.use_mirror_vertex_groups = False
me_plane.update()
me_cylinder = bpy.data.meshes.new('Cylinder')
me_cylinder.from_pydata([(3.915, 1.585, 9.053), (4.693, 1.585, 9.049), (4.854, 1.196, 9.048), (4.304, 1.746, 9.051), (4.693, 0.8069, 9.049), (4.304, 0.646, 9.051), (3.915, 0.8074, 9.053), (3.754, 1.196, 9.054), (4.675, 0.8306, 8.503), (4.695, 0.8167, 8.001), (4.662, 0.8557, 7.471), (4.673, 0.8501, 6.959), (4.662, 0.8671, 6.434), (4.661, 0.8735, 5.892), (4.704, 0.8367, 5.401), (4.76, 0.7858, 4.804), (4.827, 1.196, 8.502), (4.852, 1.196, 8.0), (4.803, 1.196, 7.47), (4.816, 1.196, 6.958), (4.798, 1.196, 6.433), (4.795, 1.196, 5.891), (4.853, 1.196, 5.4), (4.93, 1.196, 4.804), (3.945, 0.8313, 8.508), (3.936, 0.8169, 8.005), (3.982, 0.8564, 7.476), (3.982, 0.8506, 6.964), (4.004, 0.8675, 6.439), (4.016, 0.8742, 5.897), (3.985, 0.8368, 5.405), (3.941, 0.7876, 4.807), (3.945, 1.561, 8.508), (3.936, 1.575, 8.005), (3.982, 1.536, 7.476), (3.982, 1.542, 6.964), (4.004, 1.525, 6.439), (4.016, 1.518, 5.897), (3.985, 1.555, 5.405), (3.941, 1.605, 4.807), (4.35, 1.775, 4.806), (4.344, 1.704, 5.403), (4.338, 1.652, 5.894), (4.333, 1.661, 6.436), (4.327, 1.685, 6.961), (4.321, 1.677, 7.474), (4.316, 1.732, 8.003), (4.31, 1.712, 8.505), (4.675, 1.562, 8.503), (4.695, 1.575, 8.001), (4.662, 1.536, 7.471), (4.673, 1.542, 6.959), (4.662, 1.525, 6.434), (4.661, 1.519, 5.892), (4.704, 1.555, 5.401), (4.76, 1.606, 4.804), (4.31, 0.6797, 8.505), (4.316, 0.6597, 8.003), (4.321, 0.7152, 7.474), (4.327, 0.7071, 6.961), (4.333, 0.7311, 6.436), (4.338, 0.7404, 5.894), (4.344, 0.6879, 5.403), (4.35, 0.6172, 4.806), (3.794, 1.196, 8.508), (3.779, 1.196, 8.006), (3.841, 1.196, 7.477), (3.839, 1.196, 6.965), (3.868, 1.196, 6.44), (3.883, 1.196, 5.898), (3.836, 1.196, 5.406), (3.773, 1.196, 4.808), (4.306, 1.82, 8.937), (4.747, 0.7547, 8.935), (4.93, 1.196, 8.934), (3.865, 0.7551, 8.939), (3.865, 1.637, 8.939), (4.747, 1.637, 8.935), (4.306, 0.5722, 8.937), (3.682, 1.196, 8.94), (3.87, 1.196, 5.489), (4.343, 0.7234, 5.484), (4.677, 1.53, 5.481), (4.343, 1.669, 5.484), (4.314, 1.713, 8.015), (4.68, 1.562, 8.012), (4.314, 0.6791, 8.015), (3.797, 1.196, 8.019), (4.337, 1.609, 5.984), (4.629, 1.488, 5.981), (4.337, 0.7834, 5.984), (3.924, 1.196, 5.989), (4.017, 1.511, 6.49), (4.017, 0.8815, 6.49), (4.776, 1.196, 6.482), (4.646, 0.8815, 6.484), (4.349, 1.804, 4.981), (4.778, 1.625, 4.98), (4.349, 0.5886, 4.981), (3.741, 1.196, 4.982), (3.984, 0.871, 8.553), (4.769, 1.196, 8.545), (4.634, 0.8708, 8.546), (4.309, 1.656, 8.55), (3.886, 1.196, 6.492), (4.331, 0.7513, 6.487), (4.646, 1.511, 6.484), (4.331, 1.641, 6.487), (3.849, 1.196, 8.554), (4.309, 0.7362, 8.55), (4.634, 1.521, 8.546), (3.984, 1.521, 8.553), (4.68, 0.8304, 8.012), (4.831, 1.196, 8.011), (3.949, 0.8306, 8.018), (3.949, 1.562, 8.018), (3.871, 1.196, 7.543), (4.32, 0.747, 7.539), (4.638, 1.514, 7.535), (4.32, 1.645, 7.539), (4.009, 1.53, 5.487), (4.009, 0.8618, 5.487), (4.815, 1.196, 5.48), (4.677, 0.8619, 5.481), (4.001, 1.521, 7.01), (4.001, 0.871, 7.01), (4.786, 1.196, 7.003), (4.651, 0.871, 7.004), (4.638, 0.8784, 7.535), (4.769, 1.196, 7.534), (4.003, 0.8786, 7.542), (4.003, 1.514, 7.542), (4.629, 0.9043, 5.981), (4.75, 1.196, 5.979), (4.045, 0.9042, 5.988), (4.045, 1.488, 5.988), (3.866, 1.196, 7.012), (4.326, 0.7364, 7.007), (4.651, 1.521, 7.004), (4.326, 1.656, 7.007), (3.919, 1.626, 4.982), (3.919, 0.7662, 4.982), (4.956, 1.196, 4.979), (4.778, 0.7669, 4.98)], [], [(78, 5, 6, 75), (77, 1, 2, 74), (72, 3, 1, 77), (74, 2, 4, 73), (73, 4, 5, 78), (75, 6, 7, 79), (5, 4, 2, 1, 3, 0, 7, 6), (76, 0, 3, 72), (79, 7, 0, 76), (98, 62, 30, 141), (81, 61, 29, 121), (90, 60, 28, 134), (105, 59, 27, 93), (137, 58, 26, 125), (117, 57, 25, 130), (86, 56, 24, 114), (97, 54, 22, 142), (82, 53, 21, 122), (89, 52, 20, 133), (106, 51, 19, 94), (138, 50, 18, 126), (118, 49, 17, 129), (85, 48, 16, 113), (96, 41, 54, 97), (83, 42, 53, 82), (88, 43, 52, 89), (107, 44, 51, 106), (139, 45, 50, 138), (119, 46, 49, 118), (84, 47, 48, 85), (142, 22, 14, 143), (122, 21, 13, 123), (133, 20, 12, 132), (94, 19, 11, 95), (126, 18, 10, 127), (129, 17, 9, 128), (113, 16, 8, 112), (143, 14, 62, 98), (123, 13, 61, 81), (132, 12, 60, 90), (95, 11, 59, 105), (127, 10, 58, 137), (128, 9, 57, 117), (112, 8, 56, 86), (141, 30, 70, 99), (121, 29, 69, 80), (134, 28, 68, 91), (93, 27, 67, 104), (125, 26, 66, 136), (130, 25, 65, 116), (114, 24, 64, 87), (140, 38, 41, 96), (120, 37, 42, 83), (135, 36, 43, 88), (92, 35, 44, 107), (124, 34, 45, 139), (131, 33, 46, 119), (115, 32, 47, 84), (99, 70, 38, 140), (80, 69, 37, 120), (91, 68, 36, 135), (104, 67, 35, 92), (136, 66, 34, 124), (116, 65, 33, 131), (87, 64, 32, 115), (109, 78, 75, 100), (110, 77, 74, 101), (103, 72, 77, 110), (101, 74, 73, 102), (102, 73, 78, 109), (100, 75, 79, 108), (111, 76, 72, 103), (108, 79, 76, 111), (8, 102, 109, 56), (17, 113, 112, 9), (57, 86, 114, 25), (60, 105, 93, 28), (64, 108, 111, 32), (33, 115, 84, 46), (32, 111, 103, 47), (56, 109, 100, 24), (25, 114, 87, 65), (48, 110, 101, 16), (65, 87, 115, 33), (16, 101, 102, 8), (47, 103, 110, 48), (58, 117, 130, 26), (18, 129, 128, 10), (24, 100, 108, 64), (59, 137, 125, 27), (11, 127, 137, 59), (71, 99, 140, 39), (9, 112, 86, 57), (35, 124, 139, 44), (49, 85, 113, 17), (34, 131, 119, 45), (46, 84, 85, 49), (66, 116, 131, 34), (26, 130, 116, 66), (50, 118, 129, 18), (45, 119, 118, 50), (10, 128, 117, 58), (27, 125, 136, 67), (43, 107, 106, 52), (62, 81, 121, 30), (52, 106, 94, 20), (44, 139, 138, 51), (19, 126, 127, 11), (67, 136, 124, 35), (61, 90, 134, 29), (15, 143, 98, 63), (51, 138, 126, 19), (29, 134, 91, 69), (42, 88, 89, 53), (68, 104, 92, 36), (20, 94, 95, 12), (28, 93, 104, 68), (12, 95, 105, 60), (14, 123, 81, 62), (36, 92, 107, 43), (38, 120, 83, 41), (69, 91, 135, 37), (53, 89, 133, 21), (21, 133, 132, 13), (37, 135, 88, 42), (13, 132, 90, 61), (54, 82, 122, 22), (70, 80, 120, 38), (30, 121, 80, 70), (22, 122, 123, 14), (39, 140, 96, 40), (41, 83, 82, 54), (55, 97, 142, 23), (40, 96, 97, 55), (31, 141, 99, 71), (23, 142, 143, 15), (63, 98, 141, 31)])
me_cylinder.polygons.foreach_set('use_smooth', [True] * 137)
me_cylinder.materials.append(mat_material)
me_cylinder.use_remesh_preserve_volume = False
me_cylinder.use_remesh_preserve_attributes = False
me_cylinder.use_mirror_vertex_groups = False
me_cylinder.update()

# ---- objects
ob_plane_012 = bpy.data.objects.new('Plane.012', me_plane_013)
ob_plane_011 = bpy.data.objects.new('Plane.011', me_plane_012)
ob_plane_009 = bpy.data.objects.new('Plane.009', me_plane_011)
ob_plane_010 = bpy.data.objects.new('Plane.010', me_plane_010)
ob_plane_008 = bpy.data.objects.new('Plane.008', me_plane_008)
ob_plane_007 = bpy.data.objects.new('Plane.007', me_plane_007)
ob_plane_006 = bpy.data.objects.new('Plane.006', me_plane_006)
ob_plane_005 = bpy.data.objects.new('Plane.005', me_plane_005)
ob_plane_004 = bpy.data.objects.new('Plane.004', me_plane_004)
ob_lamp_002 = bpy.data.objects.new('Lamp.002', light_lamp_002)
ob_lamp_001 = bpy.data.objects.new('Lamp.001', light_lamp_001)
ob_plane_003 = bpy.data.objects.new('Plane.003', me_plane_003)
ob_plane_002 = bpy.data.objects.new('Plane.002', me_plane_002)
ob_plane_001 = bpy.data.objects.new('Plane.001', me_plane_001)
ob_cylinder_001 = bpy.data.objects.new('Cylinder.001', me_cylinder_001)
ob_plane = bpy.data.objects.new('Plane', me_plane)
ob_cylinder = bpy.data.objects.new('Cylinder', me_cylinder)
ob_lamp = bpy.data.objects.new('Lamp', light_lamp)
ob_camera = bpy.data.objects.new('Camera', cam_camera)

# ---- transforms, parenting, visibility, modifiers, constraints
ob_plane_012.location = (-0.4283, -0.6966, -0.2135)
ob_plane_012.rotation_euler = (-0.1385, 0.133, 0.7906)
ob_plane_012.scale = (0.2186, 0.2186, 0.2186)
ob_plane_012.lineart.crease_threshold = 0.0
ob_plane_011.location = (-0.63, 0.4244, -0.186)
ob_plane_011.scale = (0.2226, 0.2226, 0.2226)
ob_plane_011.lineart.crease_threshold = 0.0
ob_plane_009.location = (0.6262, -0.7374, -0.1556)
ob_plane_009.scale = (0.1518, 0.1518, 0.1518)
ob_plane_009.lineart.crease_threshold = 0.0
ob_plane_010.location = (0.6568, 0.4619, -0.1526)
ob_plane_010.rotation_euler = (-0.1215, -0.01434, -1.393)
ob_plane_010.scale = (0.1596, 0.1596, 0.1596)
ob_plane_010.lineart.crease_threshold = 0.0
ob_plane_008.location = (-0.00596, -0.1423, -0.2615)
ob_plane_008.lineart.crease_threshold = 0.0
ob_plane_007.location = (1.606, -2.342, 5.707)
ob_plane_007.rotation_euler = (-0.2014, -0.3714, -0.9061)
ob_plane_007.scale = (0.8881, 0.8881, 0.8881)
ob_plane_007.lineart.crease_threshold = 0.0
ob_plane_006.location = (-1.525, 2.127, 5.901)
ob_plane_006.rotation_euler = (-0.1214, -0.4187, 2.123)
ob_plane_006.scale = (0.8844, 0.8844, 0.8844)
ob_plane_006.lineart.crease_threshold = 0.0
ob_plane_005.location = (-2.099, -2.033, 5.514)
ob_plane_005.rotation_euler = (3.436, -0.2428, 3.884)
ob_plane_005.scale = (0.9245, 0.9245, 0.9245)
ob_plane_005.lineart.crease_threshold = 0.0
ob_plane_004.location = (1.866, 1.632, 5.556)
ob_plane_004.rotation_euler = (-0.1367, -0.315, 0.7932)
ob_plane_004.scale = (0.8329, 0.8329, 0.8329)
ob_plane_004.lineart.crease_threshold = 0.0
ob_lamp_002.location = (-4.436, 5.445, 9.721)
ob_lamp_002.rotation_euler = (0.6503, 0.05522, 1.866)
ob_lamp_002.lock_rotations_4d = False
ob_lamp_002.empty_display_type = 'ARROWS'
ob_lamp_002.color = (0.0, 0.0, 0.0, 0.0)
ob_lamp_002.lineart.crease_threshold = 0.0
ob_lamp_001.location = (-8.744, 5.693, 10.61)
ob_lamp_001.rotation_euler = (0.6503, 0.05522, 1.866)
ob_lamp_001.lock_rotations_4d = False
ob_lamp_001.empty_display_type = 'ARROWS'
ob_lamp_001.color = (0.0, 0.0, 0.0, 0.0)
ob_lamp_001.lineart.crease_threshold = 0.0
ob_plane_003.location = (0.06597, 1.73, 4.791)
ob_plane_003.rotation_euler = (0.04174, -0.2098, 1.503)
ob_plane_003.scale = (0.4144, 0.4144, 0.4144)
ob_plane_003.lineart.crease_threshold = 0.0
ob_plane_002.location = (2.71, -0.1015, 4.9)
ob_plane_002.rotation_euler = (0.1022, -0.1731, 0.02243)
ob_plane_002.scale = (0.7985, 0.7985, 0.7985)
ob_plane_002.lineart.crease_threshold = 0.0
ob_plane_001.location = (-0.4934, -3.041, 4.924)
ob_plane_001.rotation_euler = (3.268, -0.1576, 4.538)
ob_plane_001.scale = (0.7771, 0.7771, 0.7771)
ob_plane_001.lineart.crease_threshold = 0.0
ob_cylinder_001.location = (-1.705, -0.6971, 4.986)
ob_cylinder_001.lineart.crease_threshold = 0.0
ob_plane.location = (-2.414, 0.3161, 4.798)
ob_plane.rotation_euler = (0.04938, -0.1278, 2.917)
ob_plane.scale = (0.5653, 0.5653, 0.5653)
ob_plane.lineart.crease_threshold = 0.0
ob_cylinder.location = (-4.366, -1.373, -4.965)
ob_cylinder.lineart.crease_threshold = 0.0
ob_lamp.location = (4.076, 0.83, 9.568)
ob_lamp.rotation_euler = (0.6503, 0.05522, 1.866)
ob_lamp.lock_rotations_4d = False
ob_lamp.empty_display_type = 'ARROWS'
ob_lamp.color = (0.0, 0.0, 0.0, 0.0)
ob_lamp.lineart.crease_threshold = 0.0
ob_camera.location = (7.481, -6.508, 5.344)
ob_camera.rotation_euler = (1.109, 0.01082, 0.8149)
ob_camera.lock_rotations_4d = False
ob_camera.empty_display_type = 'ARROWS'
ob_camera.color = (0.0, 0.0, 0.0, 0.0)
ob_camera.display_type = 'WIRE'
ob_camera.lineart.crease_threshold = 0.0

# ---- collection membership
col_collection_1.objects.link(ob_plane_012)
col_collection_1.objects.link(ob_plane_011)
col_collection_1.objects.link(ob_plane_009)
col_collection_1.objects.link(ob_plane_010)
col_collection_1.objects.link(ob_plane_008)
col_collection_1.objects.link(ob_plane_007)
col_collection_1.objects.link(ob_plane_006)
col_collection_1.objects.link(ob_plane_005)
col_collection_1.objects.link(ob_plane_004)
col_collection_1.objects.link(ob_lamp_002)
col_collection_1.objects.link(ob_lamp_001)
col_collection_1.objects.link(ob_plane_003)
col_collection_1.objects.link(ob_plane_002)
col_collection_1.objects.link(ob_plane_001)
col_collection_1.objects.link(ob_cylinder_001)
col_collection_1.objects.link(ob_plane)
col_collection_1.objects.link(ob_cylinder)
col_collection_1.objects.link(ob_lamp)
col_collection_1.objects.link(ob_camera)

# ---- scene / render settings (as saved in the file)
scene.camera = ob_camera
scene.frame_start = 1; scene.frame_end = 250; scene.frame_set(1)
scene.render.engine = 'BLENDER_EEVEE_NEXT'
scene.render.image_settings.color_mode = 'RGB'
scene.render.image_settings.compression = 90
scene.render.resolution_percentage = 50
scene.render.dither_intensity = 0.0
scene.render.bake_margin = 2
scene.render.bake_bias = 0.0
scene.cycles.use_denoising = False
scene.cycles.samples = 10
scene.cycles.sampling_pattern = 'TABULATED_SOBOL'
scene.cycles.light_sampling_threshold = 0.0
scene.cycles.use_adaptive_sampling = False
scene.cycles.use_light_tree = False
scene.cycles.blur_glossy = 0.0
scene.cycles.volume_bounces = 1
scene.cycles.pixel_filter_type = 'GAUSSIAN'
scene.cycles.sample_clamp_indirect = 0.0
scene.view_settings.view_transform = 'Standard'
bpy.context.view_layer.update()
